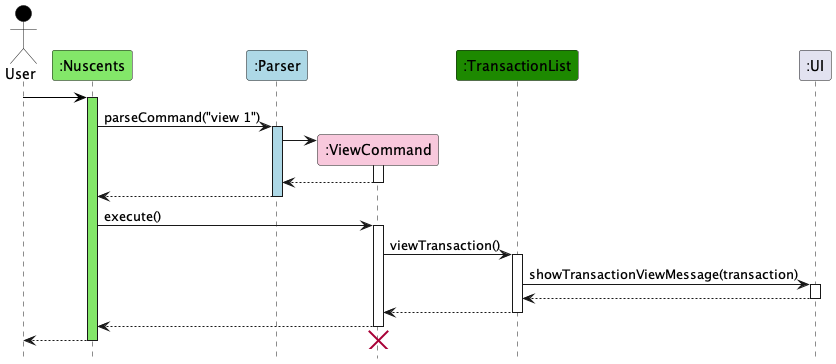

The diagram above was rendered by PlantUML. Its source (embedded in the PNG):
@startuml
hide footbox
!include Style.puml
skinparam ArrowFontStyle plain

Actor User as user USER_COLOR
Participant ":Nuscents" as nuscents MAIN_COLOR
Participant ":Parser" as parser PARSER_COLOR
Participant ":ViewCommand" as ViewCommand COMMAND_COLOR
Participant ":TransactionList" as TransactionList UI_COLOR
Participant ":UI" as UI

user -[USER_COLOR]> nuscents
activate nuscents MAIN_COLOR


nuscents -> parser : parseCommand("view 1")
activate parser PARSER_COLOR

create ViewCommand
parser -> ViewCommand
activate ViewCommand

ViewCommand --> parser
deactivate ViewCommand

parser --> nuscents
deactivate parser

nuscents -> ViewCommand : execute()
activate ViewCommand

ViewCommand -> TransactionList : viewTransaction()
activate TransactionList

TransactionList -> UI : showTransactionViewMessage(transaction)
activate UI

UI --> TransactionList
deactivate UI

TransactionList --> ViewCommand
deactivate TransactionList

ViewCommand --> nuscents
deactivate ViewCommand

nuscents --> user
deactivate nuscents
destroy ViewCommand
@enduml